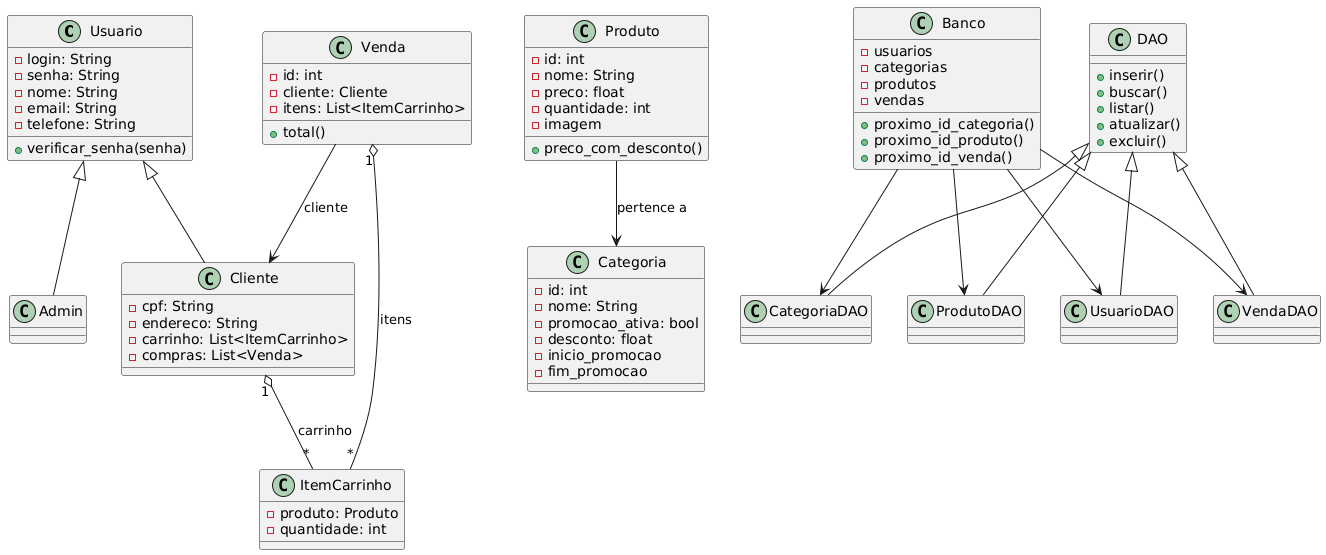

The diagram above was rendered by PlantUML. Its source (embedded in the PNG):
@startuml
class Usuario {
  -login: String
  -senha: String
  -nome: String
  -email: String
  -telefone: String
  +verificar_senha(senha)
}

class Cliente {
  -cpf: String
  -endereco: String
  -carrinho: List<ItemCarrinho>
  -compras: List<Venda>
}

class Admin

class Categoria {
  -id: int
  -nome: String
  -promocao_ativa: bool
  -desconto: float
  -inicio_promocao
  -fim_promocao
}

class Produto {
  -id: int
  -nome: String
  -preco: float
  -quantidade: int
  -imagem
  +preco_com_desconto()
}

class ItemCarrinho {
  -produto: Produto
  -quantidade: int
}

class Venda {
  -id: int
  -cliente: Cliente
  -itens: List<ItemCarrinho>
  +total()
}

class Banco {
  -usuarios
  -categorias
  -produtos
  -vendas
  +proximo_id_categoria()
  +proximo_id_produto()
  +proximo_id_venda()
}

class DAO {
  +inserir()
  +buscar()
  +listar()
  +atualizar()
  +excluir()
}

class UsuarioDAO
class ProdutoDAO
class CategoriaDAO
class VendaDAO

Usuario <|-- Cliente
Usuario <|-- Admin

Produto --> Categoria : pertence a
Cliente "1" o-- "*" ItemCarrinho : carrinho
Venda "1" o-- "*" ItemCarrinho : itens
Venda --> Cliente : cliente

DAO <|-- UsuarioDAO
DAO <|-- ProdutoDAO
DAO <|-- CategoriaDAO
DAO <|-- VendaDAO

Banco --> UsuarioDAO
Banco --> ProdutoDAO
Banco --> CategoriaDAO
Banco --> VendaDAO
@enduml